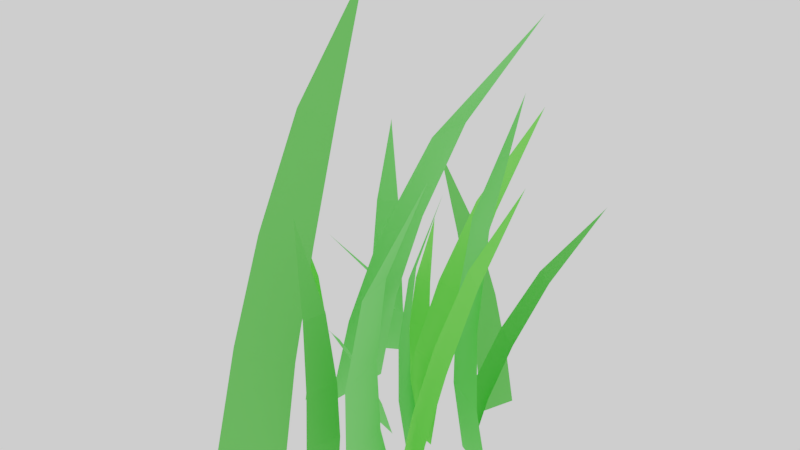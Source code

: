 # Source: Grass2_LOD.blend  (saved by Blender 2.79.0; exported with 4.5.12 LTS)
import bpy
from mathutils import Matrix  # noqa: F401  (used for matrix-valued properties, if any)

bpy.ops.wm.read_factory_settings(use_empty=True)
scene = bpy.context.scene
scene.name = 'Scene'

# ---- collections
col_collection_1 = bpy.data.collections.new('Collection 1'); scene.collection.children.link(col_collection_1)

# ---- materials (node trees are filled in below, after node groups)
mat_grass1 = bpy.data.materials.new('Grass1')
mat_grass1.alpha_threshold = 0.0
mat_grass1.roughness = 0.5
mat_grass2 = bpy.data.materials.new('Grass2')
mat_grass2.alpha_threshold = 0.0
mat_grass2.roughness = 0.5
mat_grass3 = bpy.data.materials.new('Grass3')
mat_grass3.alpha_threshold = 0.0
mat_grass3.roughness = 0.5

# ---- material node trees
mat_grass1.use_nodes = True; mat_grass1.node_tree.nodes.clear()
_N = mat_grass1.node_tree.nodes; _L = mat_grass1.node_tree.links
n0 = _N.new('ShaderNodeOutputMaterial'); n0.name = 'Material Output'; n0.location = (300, 300)
n1 = _N.new('ShaderNodeBsdfDiffuse'); n1.name = 'Diffuse BSDF'; n1.location = (10, 300)
n1.inputs[0].default_value = (0.1633, 0.6982, 0.1404, 1.0)
_L.new(n1.outputs[0], n0.inputs[0])
n0.is_active_output = True
mat_grass2.use_nodes = True; mat_grass2.node_tree.nodes.clear()
_N = mat_grass2.node_tree.nodes; _L = mat_grass2.node_tree.links
n0 = _N.new('ShaderNodeOutputMaterial'); n0.name = 'Material Output'; n0.location = (300, 300)
n1 = _N.new('ShaderNodeBsdfDiffuse'); n1.name = 'Diffuse BSDF'; n1.location = (10, 300)
n1.inputs[0].default_value = (0.1728, 0.814, 0.09884, 1.0)
_L.new(n1.outputs[0], n0.inputs[0])
n0.is_active_output = True
mat_grass3.use_nodes = True; mat_grass3.node_tree.nodes.clear()
_N = mat_grass3.node_tree.nodes; _L = mat_grass3.node_tree.links
n0 = _N.new('ShaderNodeOutputMaterial'); n0.name = 'Material Output'; n0.location = (300, 300)
n1 = _N.new('ShaderNodeBsdfDiffuse'); n1.name = 'Diffuse BSDF'; n1.location = (10, 300)
n1.inputs[0].default_value = (0.1235, 0.5596, 0.097, 1.0)
_L.new(n1.outputs[0], n0.inputs[0])
n0.is_active_output = True

# ---- world
world_world = bpy.data.worlds.new('World'); scene.world = world_world
world_world.use_nodes = True; world_world.node_tree.nodes.clear()
_N = world_world.node_tree.nodes; _L = world_world.node_tree.links
n0 = _N.new('ShaderNodeOutputWorld'); n0.name = 'World Output'; n0.location = (300, 300)
n1 = _N.new('ShaderNodeBackground'); n1.name = 'Background'; n1.location = (10, 300)
n1.inputs[0].default_value = (1.0, 1.0, 1.0, 1.0)
_L.new(n1.outputs[0], n0.inputs[0])
n0.is_active_output = True
world_world.color = (0.05088, 0.05088, 0.05088)
world_world.use_sun_shadow = False
world_world.sun_shadow_jitter_overblur = 0.0
world_world.cycles.sampling_method = 'MANUAL'

# ---- meshes
me_plane_022 = bpy.data.meshes.new('Plane.022')
me_plane_022.from_pydata([(-0.008584, -0.3631, 0.0), (0.02025, -0.3591, 0.3204), (0.01766, -0.2591, 0.0), (0.04113, -0.2764, 0.3204), (0.002469, -0.3425, 0.505), (0.01762, -0.2825, 0.505), (-0.06017, -0.2948, 0.7261), (0.01712, -0.3639, 0.1588), (0.04068, -0.2706, 0.1588), (-0.0006687, -0.02626, 0.0), (-0.03377, -0.09208, 0.2156), (-0.07662, -0.004795, 0.0), (-0.0942, -0.07501, 0.214), (-0.06318, -0.153, 0.3349), (-0.107, -0.1406, 0.3337), (-0.1187, -0.2534, 0.4641), (-0.01505, -0.05124, 0.1053), (-0.08324, -0.03197, 0.1035), (-0.02248, 0.03579, 0.0), (0.01925, 0.137, 0.4055), (0.1066, 0.002575, 0.0), (0.122, 0.1106, 0.4051), (0.06038, 0.235, 0.6112), (0.1349, 0.2159, 0.6109), (0.1435, 0.4001, 0.8369), (-0.005097, 0.07279, 0.2165), (0.1108, 0.04297, 0.216), (-0.1093, 0.2364, 0.0), (-0.1631, 0.1861, 0.2156), (-0.1731, 0.2828, 0.0), (-0.2139, 0.223, 0.214), (-0.2117, 0.139, 0.3349), (-0.2486, 0.1658, 0.3337), (-0.2986, 0.06406, 0.4641), (-0.1314, 0.2179, 0.1053), (-0.1887, 0.2596, 0.1035), (-0.0001361, -0.1345, 0.0), (-0.01203, -0.1524, 0.2368), (0.04461, -0.1999, 0.0), (0.02357, -0.2045, 0.2368), (0.005855, -0.1507, 0.3733), (0.03169, -0.1884, 0.3733), (0.06297, -0.1393, 0.5367), (-0.01319, -0.1483, 0.1172), (0.02699, -0.207, 0.1172), (0.125, -0.1552, 0.0), (0.1908, -0.0973, 0.3925), (0.2372, -0.2429, 0.0), (0.28, -0.1671, 0.3898), (0.2459, -0.04946, 0.5959), (0.3107, -0.1001, 0.5939), (0.3445, 0.01819, 0.8096), (0.154, -0.1325, 0.2016), (0.2547, -0.2113, 0.1986), (0.1731, 0.05038, 0.0), (0.1695, 0.01078, 0.4383), (0.3032, -0.0167, 0.0), (0.273, -0.04258, 0.4383), (0.197, 0.02931, 0.6904), (0.2722, -0.009412, 0.6904), (0.2799, 0.09783, 0.9923), (0.164, 0.01645, 0.2177), (0.2808, -0.04377, 0.2177), (0.1223, 0.1986, 0.0), (0.03626, 0.2508, 0.2953), (0.1597, 0.2997, 0.0), (0.066, 0.3312, 0.2931), (-0.04352, 0.2973, 0.4581), (-0.02195, 0.3557, 0.4565), (-0.1742, 0.3837, 0.6346), (0.08985, 0.2209, 0.1447), (0.1234, 0.3116, 0.1422), (0.1728, -0.2098, 0.0), (0.1318, -0.2376, 0.404), (0.2107, -0.3879, 0.0), (0.162, -0.3792, 0.404), (0.1713, -0.2495, 0.6363), (0.1932, -0.3523, 0.6363), (0.3025, -0.2753, 0.9145), (0.133, -0.2278, 0.2006), (0.167, -0.3877, 0.2006), (0.1057, 0.1281, 0.0), (0.1776, 0.1985, 0.2953), (0.1944, 0.06674, 0.0), (0.2481, 0.1497, 0.2931), (0.2425, 0.2642, 0.4581), (0.2937, 0.2288, 0.4565), (0.3587, 0.3693, 0.6346), (0.1354, 0.154, 0.1447), (0.2149, 0.09892, 0.1422), (0.04543, 0.03211, 0.0), (0.02398, 0.01201, 0.3241), (0.08429, -0.06893, 0.0), (0.0549, -0.06838, 0.3241), (0.04829, 0.008695, 0.5105), (0.07072, -0.04963, 0.5105), (0.1277, 0.00578, 0.7338), (0.02373, 0.01784, 0.161), (0.05862, -0.07287, 0.161), (-0.2941, -0.3828, 0.0), (-0.3355, -0.1545, 0.5368), (-0.1093, -0.3216, 0.0), (-0.1884, -0.1058, 0.5332), (-0.3692, 0.03567, 0.8145), (-0.2625, 0.07105, 0.8118), (-0.405, 0.3443, 1.106), (-0.3084, -0.2873, 0.2761), (-0.1425, -0.2322, 0.272), (-0.2046, 0.1643, 0.0), (-0.01218, 0.1077, 0.5926), (-0.2222, -0.02931, 0.0), (-0.02614, -0.04636, 0.5885), (0.1479, 0.05988, 0.8991), (0.1378, -0.0519, 0.8961), (0.4011, -0.03495, 1.221), (-0.1251, 0.1379, 0.3048), (-0.1409, -0.03596, 0.3002), (-0.08819, 0.1569, 0.0), (-0.07808, 0.1379, 0.2368), (-0.009322, 0.165, 0.0), (-0.01534, 0.1444, 0.2368), (-0.07109, 0.1544, 0.3733), (-0.02556, 0.1591, 0.3733), (-0.05382, 0.2101, 0.5367), (-0.08225, 0.1388, 0.1172), (-0.01145, 0.1461, 0.1172), (-0.2839, -0.06645, 0.0), (-0.2634, -0.05989, 0.2368), (-0.2779, 0.0126, 0.0), (-0.2586, 0.003003, 0.2368), (-0.2785, -0.05006, 0.3733), (-0.275, -0.00443, 0.3733), (-0.3301, -0.02317, 0.5367), (-0.2651, -0.06383, 0.1172), (-0.2597, 0.007146, 0.1172), (-0.3182, 0.2523, 0.0), (-0.2954, 0.2352, 0.3132), (-0.2282, 0.3061, 0.0), (-0.2238, 0.278, 0.3132), (-0.2963, 0.2589, 0.4938), (-0.2443, 0.29, 0.4938), (-0.3067, 0.3353, 0.7101), (-0.301, 0.234, 0.1551), (-0.2201, 0.2823, 0.1551)], [], [(7, 8, 3, 1), (3, 5, 4, 1), (5, 6, 4), (0, 2, 8, 7), (16, 17, 12, 10), (12, 14, 13, 10), (14, 15, 13), (9, 11, 17, 16), (25, 26, 21, 19), (21, 23, 22, 19), (23, 24, 22), (18, 20, 26, 25), (34, 35, 30, 28), (30, 32, 31, 28), (32, 33, 31), (27, 29, 35, 34), (43, 44, 39, 37), (39, 41, 40, 37), (41, 42, 40), (36, 38, 44, 43), (52, 53, 48, 46), (48, 50, 49, 46), (50, 51, 49), (45, 47, 53, 52), (61, 62, 57, 55), (57, 59, 58, 55), (59, 60, 58), (54, 56, 62, 61), (70, 71, 66, 64), (66, 68, 67, 64), (68, 69, 67), (63, 65, 71, 70), (79, 80, 75, 73), (75, 77, 76, 73), (77, 78, 76), (72, 74, 80, 79), (88, 89, 84, 82), (84, 86, 85, 82), (86, 87, 85), (81, 83, 89, 88), (97, 98, 93, 91), (93, 95, 94, 91), (95, 96, 94), (90, 92, 98, 97), (106, 107, 102, 100), (102, 104, 103, 100), (104, 105, 103), (99, 101, 107, 106), (115, 116, 111, 109), (111, 113, 112, 109), (113, 114, 112), (108, 110, 116, 115), (124, 125, 120, 118), (120, 122, 121, 118), (122, 123, 121), (117, 119, 125, 124), (133, 134, 129, 127), (129, 131, 130, 127), (131, 132, 130), (126, 128, 134, 133), (142, 143, 138, 136), (138, 140, 139, 136), (140, 141, 139), (135, 137, 143, 142)])
me_plane_022.polygons.foreach_set('material_index', [2, 2, 2, 2, 0, 0, 0, 0, 1, 1, 1, 1, 0, 0, 0, 0, 1, 1, 1, 1, 1, 1, 1, 1, 0, 0, 0, 0, 2, 2, 2, 2, 0, 0, 0, 0, 2, 2, 2, 2, 0, 0, 0, 0, 2, 2, 2, 2, 0, 0, 0, 0, 1, 1, 1, 1, 1, 1, 1, 1, 0, 0, 0, 0])
me_plane_022.materials.append(mat_grass1)
me_plane_022.materials.append(mat_grass2)
me_plane_022.materials.append(mat_grass3)
me_plane_022.use_remesh_preserve_volume = False
me_plane_022.use_remesh_preserve_attributes = False
me_plane_022.use_mirror_vertex_groups = False
me_plane_022.update()

# ---- objects
ob_grass2 = bpy.data.objects.new('Grass2', me_plane_022)

# ---- transforms, parenting, visibility, modifiers, constraints
ob_grass2.location = (0.0, 0.0, 0.0)
ob_grass2.lineart.crease_threshold = 0.0

# ---- collection membership
col_collection_1.objects.link(ob_grass2)

# ---- scene / render settings (as saved in the file)
scene.frame_start = 1; scene.frame_end = 250; scene.frame_set(1)
scene.render.engine = 'CYCLES'
scene.render.image_settings.compression = 0
scene.render.dither_intensity = 0.0
scene.cycles.use_denoising = False
scene.cycles.samples = 128
scene.cycles.sampling_pattern = 'TABULATED_SOBOL'
scene.cycles.use_adaptive_sampling = False
scene.cycles.use_light_tree = False
scene.cycles.blur_glossy = 0.0
scene.cycles.sample_clamp_indirect = 0.0
scene.view_settings.view_transform = 'Filmic'
bpy.context.view_layer.update()

# ---- added for rendering (the .blend has no active camera): camera
cam_auto = bpy.data.cameras.new('AutoCamera')
cam_auto.lens = 50.0
cam_auto.sensor_width = 36.0
cam_auto.clip_end = 1000.0
ob_auto_camera = bpy.data.objects.new('AutoCamera', cam_auto)
scene.collection.objects.link(ob_auto_camera)
ob_auto_camera.location = (1.53575, -1.83915, 1.84082)
ob_auto_camera.rotation_euler = (1.09748, -7.21219e-08, 0.694738)
scene.camera = ob_auto_camera
bpy.context.view_layer.update()
